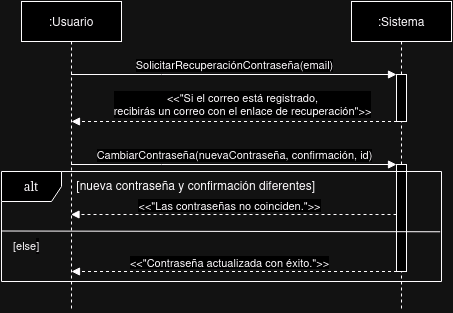

The diagram above was exported from draw.io. Its source (the exported page's mxGraphModel, read from the mxfile embedded in the PNG):
<mxGraphModel dx="1434" dy="760" grid="1" gridSize="10" guides="1" tooltips="1" connect="1" arrows="1" fold="1" page="1" pageScale="1" pageWidth="850" pageHeight="1100" math="0" shadow="0">
  <root>
    <mxCell id="0" />
    <mxCell id="1" parent="0" />
    <mxCell id="KahkOs4lH7t2I_3cJ0fp-1" value=":Usuario" style="shape=umlLifeline;perimeter=lifelinePerimeter;whiteSpace=wrap;html=1;container=0;dropTarget=0;collapsible=0;recursiveResize=0;outlineConnect=0;portConstraint=eastwest;newEdgeStyle={&quot;edgeStyle&quot;:&quot;elbowEdgeStyle&quot;,&quot;elbow&quot;:&quot;vertical&quot;,&quot;curved&quot;:0,&quot;rounded&quot;:0};" parent="1" vertex="1">
      <mxGeometry x="320" y="130" width="100" height="310" as="geometry" />
    </mxCell>
    <mxCell id="KahkOs4lH7t2I_3cJ0fp-2" value=":Sistema" style="shape=umlLifeline;perimeter=lifelinePerimeter;whiteSpace=wrap;html=1;container=0;dropTarget=0;collapsible=0;recursiveResize=0;outlineConnect=0;portConstraint=eastwest;newEdgeStyle={&quot;edgeStyle&quot;:&quot;elbowEdgeStyle&quot;,&quot;elbow&quot;:&quot;vertical&quot;,&quot;curved&quot;:0,&quot;rounded&quot;:0};" parent="1" vertex="1">
      <mxGeometry x="650" y="130" width="100" height="310" as="geometry" />
    </mxCell>
    <mxCell id="KahkOs4lH7t2I_3cJ0fp-4" value="" style="html=1;points=[];perimeter=orthogonalPerimeter;outlineConnect=0;targetShapes=umlLifeline;portConstraint=eastwest;newEdgeStyle={&quot;edgeStyle&quot;:&quot;elbowEdgeStyle&quot;,&quot;elbow&quot;:&quot;vertical&quot;,&quot;curved&quot;:0,&quot;rounded&quot;:0};" parent="KahkOs4lH7t2I_3cJ0fp-2" vertex="1">
      <mxGeometry x="45" y="73" width="10" height="47" as="geometry" />
    </mxCell>
    <mxCell id="KahkOs4lH7t2I_3cJ0fp-12" value="" style="html=1;points=[];perimeter=orthogonalPerimeter;outlineConnect=0;targetShapes=umlLifeline;portConstraint=eastwest;newEdgeStyle={&quot;edgeStyle&quot;:&quot;elbowEdgeStyle&quot;,&quot;elbow&quot;:&quot;vertical&quot;,&quot;curved&quot;:0,&quot;rounded&quot;:0};" parent="KahkOs4lH7t2I_3cJ0fp-2" vertex="1">
      <mxGeometry x="45" y="163" width="10" height="107" as="geometry" />
    </mxCell>
    <mxCell id="KahkOs4lH7t2I_3cJ0fp-13" value="CambiarContraseña(nuevaContraseña, confirmación, id)" style="html=1;verticalAlign=bottom;endArrow=block;edgeStyle=elbowEdgeStyle;elbow=vertical;curved=0;rounded=0;" parent="KahkOs4lH7t2I_3cJ0fp-2" target="KahkOs4lH7t2I_3cJ0fp-12" edge="1">
      <mxGeometry relative="1" as="geometry">
        <mxPoint x="-100.5" y="163" as="targetPoint" />
        <Array as="points">
          <mxPoint x="-190" y="163" />
        </Array>
        <mxPoint x="-280.5" y="163" as="sourcePoint" />
      </mxGeometry>
    </mxCell>
    <mxCell id="KahkOs4lH7t2I_3cJ0fp-14" value="" style="html=1;verticalAlign=bottom;dashed=1;endArrow=block;edgeStyle=elbowEdgeStyle;elbow=horizontal;curved=0;rounded=0;" parent="KahkOs4lH7t2I_3cJ0fp-2" edge="1">
      <mxGeometry relative="1" as="geometry">
        <mxPoint x="45" y="213" as="sourcePoint" />
        <Array as="points">
          <mxPoint x="-190" y="213" />
        </Array>
        <mxPoint x="-280.5" y="213" as="targetPoint" />
      </mxGeometry>
    </mxCell>
    <mxCell id="KahkOs4lH7t2I_3cJ0fp-15" value="&amp;lt;&amp;lt;&quot;Las contraseñas no coinciden.&quot;&amp;gt;&amp;gt;" style="edgeLabel;html=1;align=center;verticalAlign=middle;resizable=0;points=[];" parent="KahkOs4lH7t2I_3cJ0fp-14" connectable="0" vertex="1">
      <mxGeometry x="0.0303" y="1" relative="1" as="geometry">
        <mxPoint y="-11" as="offset" />
      </mxGeometry>
    </mxCell>
    <mxCell id="KahkOs4lH7t2I_3cJ0fp-8" value="SolicitarRecuperaciónContraseña(email)" style="html=1;verticalAlign=bottom;endArrow=block;edgeStyle=elbowEdgeStyle;elbow=vertical;curved=0;rounded=0;" parent="1" target="KahkOs4lH7t2I_3cJ0fp-4" edge="1">
      <mxGeometry relative="1" as="geometry">
        <mxPoint x="549.5" y="203" as="targetPoint" />
        <Array as="points">
          <mxPoint x="460" y="203" />
        </Array>
        <mxPoint x="369.5" y="203" as="sourcePoint" />
      </mxGeometry>
    </mxCell>
    <mxCell id="Vhxijm8ZqdAMg1YfdtME-3" value="" style="html=1;verticalAlign=bottom;dashed=1;endArrow=block;edgeStyle=elbowEdgeStyle;elbow=horizontal;curved=0;rounded=0;" parent="1" edge="1">
      <mxGeometry relative="1" as="geometry">
        <mxPoint x="695.5" y="250" as="sourcePoint" />
        <Array as="points">
          <mxPoint x="460.5" y="250" />
        </Array>
        <mxPoint x="370" y="250" as="targetPoint" />
      </mxGeometry>
    </mxCell>
    <mxCell id="Vhxijm8ZqdAMg1YfdtME-4" value="&lt;div&gt;&amp;lt;&amp;lt;&quot;Si el correo está registrado,&lt;/div&gt;&lt;div&gt;recibirás un correo con el enlace de recuperación&quot;&amp;gt;&amp;gt;&lt;/div&gt;" style="edgeLabel;html=1;align=center;verticalAlign=middle;resizable=0;points=[];" parent="Vhxijm8ZqdAMg1YfdtME-3" connectable="0" vertex="1">
      <mxGeometry x="0.0303" y="1" relative="1" as="geometry">
        <mxPoint x="13" y="-19" as="offset" />
      </mxGeometry>
    </mxCell>
    <mxCell id="Vhxijm8ZqdAMg1YfdtME-5" value="&lt;div style=&quot;text-align: left;&quot;&gt;&lt;span style=&quot;background-color: initial;&quot;&gt;&lt;font face=&quot;Verdana&quot;&gt;alt&lt;/font&gt;&lt;/span&gt;&lt;/div&gt;" style="shape=umlFrame;whiteSpace=wrap;html=1;pointerEvents=0;width=60;height=30;" parent="1" vertex="1">
      <mxGeometry x="300" y="300" width="440" height="110" as="geometry" />
    </mxCell>
    <mxCell id="Vhxijm8ZqdAMg1YfdtME-6" value="&lt;font face=&quot;Helvetica&quot;&gt;&amp;nbsp;[nueva contraseña y confirmación diferentes]&lt;/font&gt;" style="text;whiteSpace=wrap;html=1;" parent="1" vertex="1">
      <mxGeometry x="370" y="300" width="280" height="40" as="geometry" />
    </mxCell>
    <mxCell id="Vhxijm8ZqdAMg1YfdtME-7" value="" style="endArrow=none;html=1;rounded=0;entryX=0.997;entryY=0.548;entryDx=0;entryDy=0;entryPerimeter=0;exitX=0.001;exitY=0.541;exitDx=0;exitDy=0;exitPerimeter=0;" parent="1" source="Vhxijm8ZqdAMg1YfdtME-5" target="Vhxijm8ZqdAMg1YfdtME-5" edge="1">
      <mxGeometry width="50" height="50" relative="1" as="geometry">
        <mxPoint x="350" y="310" as="sourcePoint" />
        <mxPoint x="400" y="260" as="targetPoint" />
      </mxGeometry>
    </mxCell>
    <mxCell id="Vhxijm8ZqdAMg1YfdtME-8" value="" style="html=1;verticalAlign=bottom;dashed=1;endArrow=block;edgeStyle=elbowEdgeStyle;elbow=horizontal;curved=0;rounded=0;" parent="1" edge="1">
      <mxGeometry relative="1" as="geometry">
        <mxPoint x="695.5" y="400" as="sourcePoint" />
        <Array as="points">
          <mxPoint x="460.5" y="400" />
        </Array>
        <mxPoint x="370" y="400" as="targetPoint" />
      </mxGeometry>
    </mxCell>
    <mxCell id="Vhxijm8ZqdAMg1YfdtME-9" value="&amp;lt;&amp;lt;&quot;Contraseña actualizada con éxito.&quot;&amp;gt;&amp;gt;" style="edgeLabel;html=1;align=center;verticalAlign=middle;resizable=0;points=[];" parent="Vhxijm8ZqdAMg1YfdtME-8" connectable="0" vertex="1">
      <mxGeometry x="0.0303" y="1" relative="1" as="geometry">
        <mxPoint y="-11" as="offset" />
      </mxGeometry>
    </mxCell>
    <mxCell id="cC7ho1kVTSVtM_aqjAL--1" value="&lt;font style=&quot;font-size: 11px;&quot;&gt;[else&lt;span style=&quot;color: rgb(0, 0, 0); font-family: Helvetica; font-style: normal; font-variant-ligatures: normal; font-variant-caps: normal; font-weight: 400; letter-spacing: normal; text-align: center; text-indent: 0px; text-transform: none; word-spacing: 0px; -webkit-text-stroke-width: 0px; white-space: normal; background-color: rgb(251, 251, 251); text-decoration-thickness: initial; text-decoration-style: initial; text-decoration-color: initial; display: inline !important; float: none;&quot;&gt;]&lt;/span&gt;&lt;/font&gt;" style="text;whiteSpace=wrap;html=1;" vertex="1" parent="1">
      <mxGeometry x="310" y="360" width="40" height="30" as="geometry" />
    </mxCell>
  </root>
</mxGraphModel>